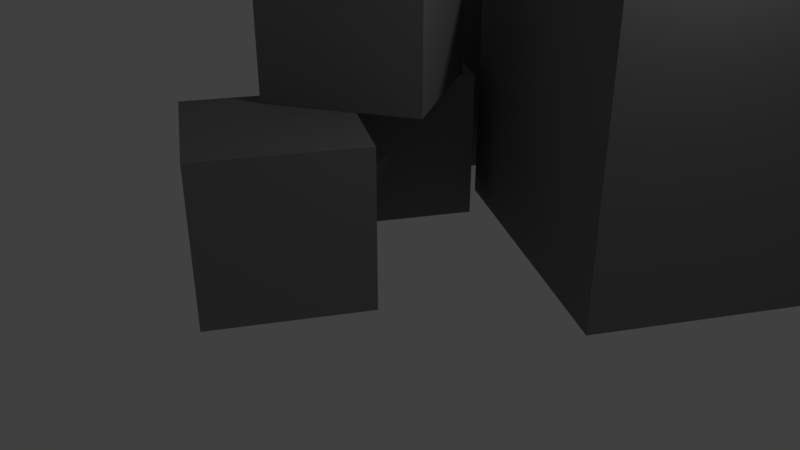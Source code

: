 # Source: Blocks.blend  (saved by Blender 2.79.0; exported with 4.5.12 LTS)
import bpy
from mathutils import Matrix  # noqa: F401  (used for matrix-valued properties, if any)

bpy.ops.wm.read_factory_settings(use_empty=True)
scene = bpy.context.scene
scene.name = 'Scene'

# ---- collections
col_collection_1 = bpy.data.collections.new('Collection 1'); scene.collection.children.link(col_collection_1)

# ---- materials (node trees are filled in below, after node groups)
mat_brickwall_tan = bpy.data.materials.new('brickwall_Tan')
mat_brickwall_tan.alpha_threshold = 0.0
mat_brickwall_tan.use_transparent_shadow = False
mat_brickwall_tan.diffuse_color = (0.2159, 0.2159, 0.2159, 1.0)
mat_brickwall_tan.roughness = 0.5
mat_brickwall = bpy.data.materials.new('brickwall')
mat_brickwall.alpha_threshold = 0.0
mat_brickwall.use_transparent_shadow = False
mat_brickwall.diffuse_color = (0.2159, 0.2159, 0.2159, 1.0)
mat_brickwall.roughness = 0.5
mat_brickwall_green = bpy.data.materials.new('brickwall_green')
mat_brickwall_green.alpha_threshold = 0.0
mat_brickwall_green.use_transparent_shadow = False
mat_brickwall_green.diffuse_color = (0.2159, 0.2159, 0.2159, 1.0)
mat_brickwall_green.roughness = 0.5
mat_brickwall_blue = bpy.data.materials.new('brickwall_blue')
mat_brickwall_blue.alpha_threshold = 0.0
mat_brickwall_blue.use_transparent_shadow = False
mat_brickwall_blue.diffuse_color = (0.2159, 0.2159, 0.2159, 1.0)
mat_brickwall_blue.roughness = 0.5

# ---- material node trees

# ---- world
world_world = bpy.data.worlds.new('World'); scene.world = world_world
world_world.color = (0.05088, 0.05088, 0.05088)
world_world.use_sun_shadow = False
world_world.sun_shadow_jitter_overblur = 0.0
world_world.cycles.sampling_method = 'MANUAL'

# ---- cameras
cam_camera = bpy.data.cameras.new('Camera')
cam_camera.clip_end = 100.0
cam_camera.lens = 35.0
cam_camera.sensor_width = 32.0
cam_camera.sensor_height = 18.0
cam_camera.ortho_scale = 7.314
cam_camera.dof.focus_distance = 0.0
cam_camera.dof.aperture_fstop = 128.0

# ---- lights
light_lamp = bpy.data.lights.new('Lamp', 'POINT')
light_lamp.transmission_factor = 0.0
light_lamp.cutoff_distance = 30.0
light_lamp.energy = 100.0
light_lamp.shadow_buffer_clip_start = 1.001
light_lamp.shadow_soft_size = 0.1
light_lamp.shadow_maximum_resolution = 0.006
light_lamp.use_absolute_resolution = True

# ---- meshes
me_block_mesh = bpy.data.meshes.new('block_mesh')
me_block_mesh.from_pydata([(108.4, -82.22, 200.0), (8.413, -255.4, 200.0), (8.413, -255.4, 0.0), (108.4, -82.22, 0.0), (-64.79, 17.78, 200.0), (-164.8, -155.4, 200.0), (-64.79, 17.78, 0.0), (-164.8, -155.4, 0.0), (81.89, 11.85, 400.4), (-91.31, -88.16, 400.4), (-91.31, -88.16, 200.4), (81.89, 11.85, 200.4), (-18.11, 185.0, 400.4), (-191.3, 85.05, 400.4), (-18.11, 185.0, 200.4), (-191.3, 85.05, 200.4), (3.557, 186.2, 200.0), (-96.44, 12.96, 200.0), (-96.44, 12.96, 1.526e-05), (3.557, 186.2, 1.526e-05), (-169.6, 286.2, 200.0), (-269.6, 113.0, 200.0), (-169.6, 286.2, 1.526e-05), (-269.6, 113.0, 1.526e-05), (24.99, 543.3, 300.2), (-125.0, 283.5, 300.2), (-125.0, 283.5, 0.25), (24.99, 543.3, 0.25), (-234.8, 693.3, 300.2), (-384.8, 433.5, 300.2), (-234.8, 693.3, 0.25), (-384.8, 433.5, 0.25), (504.3, 393.6, 400.5), (304.3, 47.14, 400.5), (304.3, 47.14, 0.5), (504.3, 393.6, 0.5), (157.9, 593.6, 400.5), (-42.06, 247.1, 400.5), (157.9, 593.6, 0.5), (-42.06, 247.1, 0.5)], [], [(17, 21, 23, 18), (23, 22, 19, 18), (27, 30, 28, 24), (12, 13, 9, 8), (18, 19, 16, 17), (3, 6, 4, 0), (39, 38, 35, 34), (15, 14, 11, 10), (37, 36, 38, 39), (4, 5, 1, 0), (36, 37, 33, 32), (25, 29, 31, 26), (11, 14, 12, 8), (5, 4, 6, 7), (7, 6, 3, 2), (34, 35, 32, 33), (1, 5, 7, 2), (33, 37, 39, 34), (26, 27, 24, 25), (2, 3, 0, 1), (21, 20, 22, 23), (9, 13, 15, 10), (19, 22, 20, 16), (35, 38, 36, 32), (10, 11, 8, 9), (31, 30, 27, 26), (20, 21, 17, 16), (13, 12, 14, 15), (29, 28, 30, 31), (28, 29, 25, 24)])
me_block_mesh.polygons.foreach_set('use_smooth', [True] * 30)
me_block_mesh.polygons.foreach_set('material_index', [2, 2, 3, 1, 2, 0, 0, 1, 0, 0, 0, 3, 1, 0, 0, 0, 0, 0, 3, 0, 2, 1, 2, 0, 1, 3, 2, 1, 3, 3])
_k = set([(0, 1), (0, 3), (0, 4), (1, 2), (1, 5), (2, 3), (2, 7), (3, 6), (4, 5), (4, 6), (5, 7), (6, 7), (8, 9), (8, 11), (8, 12), (9, 10), (9, 13), (10, 11), (10, 15), (11, 14), (12, 13), (12, 14), (13, 15), (14, 15), (16, 17), (16, 19), (16, 20), (17, 18), (17, 21), (18, 19), (18, 23), (19, 22), (20, 21), (20, 22), (21, 23), (22, 23), (24, 25), (24, 27), (24, 28), (25, 26), (25, 29), (26, 27), (26, 31), (27, 30), (28, 29), (28, 30), (29, 31), (30, 31), (32, 33), (32, 35), (32, 36), (33, 34), (33, 37), (34, 35), (34, 39), (35, 38), (36, 37), (36, 38), (37, 39), (38, 39)])
me_block_mesh.attributes.new('sharp_edge', 'BOOLEAN', 'EDGE').data.foreach_set('value', [ (min(e.vertices), max(e.vertices)) in _k for e in me_block_mesh.edges])
_uv = me_block_mesh.uv_layers.new(name='UVmap_0')
_uv.uv.foreach_set('vector', [0.0, 0.0, 1.0, 0.0, 1.0, 1.0, 0.0, 1.0, 0.0, 0.0, 1.0, 0.0, 1.0, 1.0, 0.0, 1.0, 0.0, 0.0, 1.0, 0.0, 1.0, 1.0, 0.0, 1.0, 0.0, 0.0, 1.0, 0.0, 1.0, 1.0, 0.0, 1.0, 0.0, 0.0, 1.0, 0.0, 1.0, 1.0, 0.0, 1.0, 0.0, 0.0, 1.0, 0.0, 1.0, 1.0, 0.0, 1.0, 0.0, 0.0, 1.0, 0.0, 1.0, 1.0, 0.0, 1.0, 0.0, 0.0, 1.0, 0.0, 1.0, 1.0, 0.0, 1.0, 0.0, 0.0, 1.0, 0.0, 1.0, 1.0, 0.0, 1.0, 0.0, 0.0, 1.0, 0.0, 1.0, 1.0, 0.0, 1.0, 0.0, 0.0, 1.0, 0.0, 1.0, 1.0, 0.0, 1.0, 0.0, 0.0, 1.0, 0.0, 1.0, 1.0, 0.0, 1.0, 0.0, 0.0, 1.0, 0.0, 1.0, 1.0, 0.0, 1.0, 0.0, 0.0, 1.0, 0.0, 1.0, 1.0, 0.0, 1.0, 0.0, 0.0, 1.0, 0.0, 1.0, 1.0, 0.0, 1.0, 0.0, 0.0, 1.0, 0.0, 1.0, 1.0, 0.0, 1.0, 0.0, 0.0, 1.0, 0.0, 1.0, 1.0, 0.0, 1.0, 0.0, 0.0, 1.0, 0.0, 1.0, 1.0, 0.0, 1.0, 0.0, 0.0, 1.0, 0.0, 1.0, 1.0, 0.0, 1.0, 0.0, 0.0, 1.0, 0.0, 1.0, 1.0, 0.0, 1.0, 0.0, 0.0, 1.0, 0.0, 1.0, 1.0, 0.0, 1.0, 0.0, 0.0, 1.0, 0.0, 1.0, 1.0, 0.0, 1.0, 0.0, 0.0, 1.0, 0.0, 1.0, 1.0, 0.0, 1.0, 0.0, 0.0, 1.0, 0.0, 1.0, 1.0, 0.0, 1.0, 0.0, 0.0, 1.0, 0.0, 1.0, 1.0, 0.0, 1.0, 0.0, 0.0, 1.0, 0.0, 1.0, 1.0, 0.0, 1.0, 0.0, 0.0, 1.0, 0.0, 1.0, 1.0, 0.0, 1.0, 0.0, 0.0, 1.0, 0.0, 1.0, 1.0, 0.0, 1.0, 0.0, 0.0, 1.0, 0.0, 1.0, 1.0, 0.0, 1.0, 0.0, 0.0, 1.0, 0.0, 1.0, 1.0, 0.0, 1.0])
_uv.active_render = True
_uv = me_block_mesh.uv_layers.new(name='UVmap_1')
_uv.uv.foreach_set('vector', [0.9756, 0.9701, 0.7539, 0.9701, 0.7539, 0.7483, 0.9756, 0.7483, 0.02548, 0.4849, 0.2473, 0.4849, 0.2473, 0.7068, 0.02548, 0.7068, 0.2654, 0.7512, 0.4873, 0.7512, 0.4873, 0.9729, 0.2654, 0.9729, 0.4893, 0.7078, 0.2673, 0.7078, 0.2673, 0.4863, 0.4893, 0.4863, 0.02623, 0.7512, 0.248, 0.7512, 0.248, 0.973, 0.02623, 0.973, 0.2654, 0.7512, 0.4873, 0.7512, 0.4873, 0.9729, 0.2654, 0.9729, 0.02548, 0.4849, 0.2473, 0.4849, 0.2473, 0.7068, 0.02548, 0.7068, 0.02548, 0.4849, 0.2473, 0.4849, 0.2473, 0.7068, 0.02548, 0.7068, 0.7329, 0.9711, 0.5112, 0.9711, 0.5112, 0.7493, 0.7329, 0.7493, 0.4893, 0.7078, 0.2673, 0.7078, 0.2673, 0.4863, 0.4893, 0.4863, 0.4893, 0.7078, 0.2673, 0.7078, 0.2673, 0.4863, 0.4893, 0.4863, 0.9756, 0.9701, 0.7539, 0.9701, 0.7539, 0.7483, 0.9756, 0.7483, 0.2654, 0.7512, 0.4873, 0.7512, 0.4873, 0.9729, 0.2654, 0.9729, 0.7329, 0.9711, 0.5112, 0.9711, 0.5112, 0.7493, 0.7329, 0.7493, 0.02548, 0.4849, 0.2473, 0.4849, 0.2473, 0.7068, 0.02548, 0.7068, 0.02623, 0.7512, 0.248, 0.7512, 0.248, 0.973, 0.02623, 0.973, 0.9756, 0.9701, 0.7539, 0.9701, 0.7539, 0.7483, 0.9756, 0.7483, 0.9756, 0.9701, 0.7539, 0.9701, 0.7539, 0.7483, 0.9756, 0.7483, 0.02623, 0.7512, 0.248, 0.7512, 0.248, 0.973, 0.02623, 0.973, 0.02623, 0.7512, 0.248, 0.7512, 0.248, 0.973, 0.02623, 0.973, 0.7329, 0.9711, 0.5112, 0.9711, 0.5112, 0.7493, 0.7329, 0.7493, 0.9756, 0.9701, 0.7539, 0.9701, 0.7539, 0.7483, 0.9756, 0.7483, 0.2654, 0.7512, 0.4873, 0.7512, 0.4873, 0.9729, 0.2654, 0.9729, 0.2654, 0.7512, 0.4873, 0.7512, 0.4873, 0.9729, 0.2654, 0.9729, 0.02623, 0.7512, 0.248, 0.7512, 0.248, 0.973, 0.02623, 0.973, 0.02548, 0.4849, 0.2473, 0.4849, 0.2473, 0.7068, 0.02548, 0.7068, 0.4893, 0.7078, 0.2673, 0.7078, 0.2673, 0.4863, 0.4893, 0.4863, 0.7329, 0.9711, 0.5112, 0.9711, 0.5112, 0.7493, 0.7329, 0.7493, 0.7329, 0.9711, 0.5112, 0.9711, 0.5112, 0.7493, 0.7329, 0.7493, 0.4893, 0.7078, 0.2673, 0.7078, 0.2673, 0.4863, 0.4893, 0.4863])
_uv = me_block_mesh.uv_layers.new(name='LightMapUV')
_uv.uv.foreach_set('vector', [0.8672, 0.7422, 0.9766, 0.7422, 0.9766, 0.6326, 0.8672, 0.6326, 0.007812, 0.1953, 0.1174, 0.1953, 0.1174, 0.3047, 0.007812, 0.3047, 0.5078, 0.3906, 0.6719, 0.3906, 0.6719, 0.5547, 0.5078, 0.5547, 0.3672, 0.2422, 0.4768, 0.2422, 0.4768, 0.1328, 0.3672, 0.1328, 0.9766, 0.1328, 0.8672, 0.1328, 0.8672, 0.2422, 0.9766, 0.2422, 0.7266, 0.1328, 0.6172, 0.1328, 0.6172, 0.2422, 0.7266, 0.2422, 0.007812, 0.7729, 0.2271, 0.7729, 0.2271, 0.9922, 0.007812, 0.9922, 0.2268, 0.1953, 0.1172, 0.1953, 0.1172, 0.3047, 0.2268, 0.3047, 0.4771, 0.9922, 0.2578, 0.9922, 0.2578, 0.7729, 0.4771, 0.7729, 0.4922, 0.3672, 0.6016, 0.3672, 0.6016, 0.2578, 0.4922, 0.2578, 0.9771, 0.9922, 0.7578, 0.9922, 0.7578, 0.7729, 0.9771, 0.7729, 0.8594, 0.7422, 0.6953, 0.7422, 0.6953, 0.5779, 0.8594, 0.5779, 0.4768, 0.2578, 0.3672, 0.2578, 0.3672, 0.3672, 0.4768, 0.3672, 0.6172, 0.3672, 0.7266, 0.3672, 0.7266, 0.2578, 0.6172, 0.2578, 0.8516, 0.2578, 0.7422, 0.2578, 0.7422, 0.3672, 0.8516, 0.3672, 0.5078, 0.7729, 0.7271, 0.7729, 0.7271, 0.9922, 0.5078, 0.9922, 0.8672, 0.3672, 0.9766, 0.3672, 0.9766, 0.2578, 0.8672, 0.2578, 0.4771, 0.7422, 0.2578, 0.7422, 0.2578, 0.5229, 0.4771, 0.5229, 0.1953, 0.3281, 0.3596, 0.3281, 0.3596, 0.4922, 0.1953, 0.4922, 0.007812, 0.07031, 0.1174, 0.07031, 0.1174, 0.1797, 0.007812, 0.1797, 0.2422, 0.3047, 0.3518, 0.3047, 0.3518, 0.1953, 0.2422, 0.1953, 0.8672, 0.6172, 0.9766, 0.6172, 0.9766, 0.5076, 0.8672, 0.5076, 0.8516, 0.1328, 0.7422, 0.1328, 0.7422, 0.2422, 0.8516, 0.2422, 0.007812, 0.5229, 0.2271, 0.5229, 0.2271, 0.7422, 0.007812, 0.7422, 0.9766, 0.3828, 0.8672, 0.3828, 0.8672, 0.4922, 0.9766, 0.4922, 0.5078, 0.5779, 0.6719, 0.5779, 0.6719, 0.7422, 0.5078, 0.7422, 0.4922, 0.2422, 0.6016, 0.2422, 0.6016, 0.1328, 0.4922, 0.1328, 0.3672, 0.4922, 0.4768, 0.4922, 0.4768, 0.3828, 0.3672, 0.3828, 0.8594, 0.5547, 0.6953, 0.5547, 0.6953, 0.3906, 0.8594, 0.3906, 0.1722, 0.4922, 0.007812, 0.4922, 0.007812, 0.3281, 0.1722, 0.3281])
me_block_mesh.materials.append(mat_brickwall_tan)
me_block_mesh.materials.append(mat_brickwall)
me_block_mesh.materials.append(mat_brickwall_green)
me_block_mesh.materials.append(mat_brickwall_blue)
me_block_mesh.use_remesh_preserve_volume = False
me_block_mesh.use_remesh_preserve_attributes = False
me_block_mesh.use_mirror_vertex_groups = False
me_block_mesh.update()
me_block_mesh.normals_split_custom_set([tuple(v) for v in zip(*[iter([-0.5029, -0.8644, 0.0, -0.5029, -0.8643, -1.634e-07, -0.5029, -0.8644, 1.58e-07, -0.5029, -0.8643, -1.467e-10, -0.007862, 1.129e-07, -1.0, -0.007862, 4.889e-07, -1.0, -0.007862, 1.127e-07, -1.0, -0.007862, -2.647e-07, -1.0, 0.497, 0.8678, 0.0, 0.497, 0.8678, 1.68e-07, 0.497, 0.8678, -1.174e-06, 0.497, 0.8677, 1.509e-10, -0.007862, 2.258e-07, 1.0, -0.007862, -1.504e-07, 1.0, -0.007862, -5.274e-07, 1.0, -0.007862, -1.506e-07, 1.0, 0.8644, -0.5029, 1.58e-07, 0.8643, -0.5029, -1.467e-10, 0.8644, -0.5029, 0.0, 0.8643, -0.5029, -1.634e-07, 0.497, 0.8677, 0.0, 0.497, 0.8678, 1.68e-07, 0.497, 0.8677, -1.649e-07, 0.497, 0.8678, 1.53e-10, -0.007862, 1.122e-07, -1.0, -0.007862, 4.889e-07, -1.0, -0.007862, 1.127e-07, -1.0, -0.007862, -2.645e-07, -1.0, -0.007862, -1.509e-07, -1.0, -0.007862, 2.254e-07, -1.0, -0.007862, -1.506e-07, -1.0, -0.007862, -5.278e-07, -1.0, -0.8677, 0.497, -1.649e-07, -0.8678, 0.497, 1.53e-10, -0.8677, 0.497, 0.0, -0.8678, 0.497, 1.68e-07, -0.007862, 4.892e-07, 1.0, -0.007862, 1.122e-07, 1.0, -0.007862, -2.633e-07, 1.0, -0.007862, 1.122e-07, 1.0, -0.007862, 4.892e-07, 1.0, -0.007862, 1.122e-07, 1.0, -0.007862, -2.633e-07, 1.0, -0.007862, 1.122e-07, 1.0, -0.5029, -0.8643, 0.0, -0.5029, -0.8643, -1.611e-07, -0.5029, -0.8643, 1.603e-07, -0.5029, -0.8643, -1.467e-10, 0.8644, 0.5029, 0.0, 0.8643, 0.5029, 1.611e-07, 0.8644, 0.5029, -1.58e-07, 0.8644, 0.5029, 1.446e-10, -0.8677, 0.497, -1.649e-07, -0.8678, 0.497, 1.53e-10, -0.8677, 0.497, 0.0, -0.8678, 0.497, 1.68e-07, -0.007862, 1.122e-07, -1.0, -0.007862, 4.889e-07, -1.0, -0.007862, 1.127e-07, -1.0, -0.007862, -2.645e-07, -1.0, 0.8643, -0.5029, 1.603e-07, 0.8643, -0.5029, -1.467e-10, 0.8643, -0.5029, 0.0, 0.8643, -0.5029, -1.611e-07, -0.5029, -0.8643, 0.0, -0.5029, -0.8643, -1.634e-07, -0.5029, -0.8643, 1.603e-07, -0.5029, -0.8643, -1.488e-10, -0.5029, -0.8644, 0.0, -0.5029, -0.8643, -1.611e-07, -0.5029, -0.8644, 1.58e-07, -0.5029, -0.8643, -1.467e-10, 0.8643, -0.5029, 1.626e-07, 0.8643, -0.5029, -1.467e-10, 0.8643, -0.5029, 0.0, 0.8643, -0.5029, -1.611e-07, 0.8644, -0.5029, 1.58e-07, 0.8643, -0.5029, -1.467e-10, 0.8644, -0.5029, 0.0, 0.8643, -0.5029, -1.611e-07, -0.8677, 0.497, -1.649e-07, -0.8678, 0.497, 1.53e-10, -0.8677, 0.497, 0.0, -0.8678, 0.497, 1.68e-07, -0.8678, -0.497, 0.0, -0.8678, -0.497, -1.68e-07, -0.8677, -0.497, 1.649e-07, -0.8677, -0.497, -1.509e-10, 0.497, 0.8677, 0.0, 0.497, 0.8678, 1.68e-07, 0.497, 0.8677, -1.649e-07, 0.497, 0.8678, 1.53e-10, 0.497, 0.8677, 0.0, 0.497, 0.8677, 1.657e-07, 0.497, 0.8677, -1.649e-07, 0.497, 0.8678, 1.53e-10, 0.497, -0.8678, 1.672e-07, 0.497, -0.8678, -1.53e-10, 0.497, -0.8678, 0.0, 0.497, -0.8678, -1.68e-07, -0.007862, 1.125e-07, -1.0, -0.007862, 4.892e-07, -1.0, -0.007862, 1.129e-07, -1.0, -0.007862, -2.643e-07, -1.0, -0.007862, 4.899e-07, 1.0, -0.007862, 1.12e-07, 1.0, -0.007862, -2.633e-07, 1.0, -0.007862, 1.122e-07, 1.0, -0.5029, 0.8643, -1.603e-07, -0.5029, 0.8643, 1.467e-10, -0.5029, 0.8643, 0.0, -0.5029, 0.8643, 1.611e-07, -0.8677, 0.497, -1.649e-07, -0.8677, 0.497, 1.509e-10, -0.8677, 0.497, 0.0, -0.8677, 0.497, 1.657e-07, -0.007862, 4.894e-07, 1.0, -0.007862, 1.125e-07, 1.0, -0.007862, -2.631e-07, 1.0, -0.007862, 1.125e-07, 1.0])] * 3)])

# ---- objects
ob_block_mesh = bpy.data.objects.new('block_mesh', me_block_mesh)
ob_lamp = bpy.data.objects.new('Lamp', light_lamp)
ob_camera = bpy.data.objects.new('Camera', cam_camera)

# ---- transforms, parenting, visibility, modifiers, constraints
ob_block_mesh.location = (0.0, 0.0, 0.0)
ob_block_mesh.scale = (0.01, 0.01, 0.01)
ob_block_mesh.color = (0.8, 0.8, 0.8, 1.0)
ob_block_mesh.lineart.crease_threshold = 0.0
ob_lamp.location = (4.076, 1.005, 5.904)
ob_lamp.rotation_euler = (0.6503, 0.05522, 1.866)
ob_lamp.lock_rotations_4d = False
ob_lamp.empty_display_type = 'ARROWS'
ob_lamp.color = (0.0, 0.0, 0.0, 0.0)
ob_lamp.lineart.crease_threshold = 0.0
ob_camera.location = (7.481, -6.508, 5.344)
ob_camera.rotation_euler = (1.109, 0.0, 0.8149)
ob_camera.lock_rotations_4d = False
ob_camera.empty_display_type = 'ARROWS'
ob_camera.color = (0.0, 0.0, 0.0, 0.0)
ob_camera.display_type = 'WIRE'
ob_camera.lineart.crease_threshold = 0.0

# ---- collection membership
col_collection_1.objects.link(ob_block_mesh)
col_collection_1.objects.link(ob_lamp)
col_collection_1.objects.link(ob_camera)

# ---- scene / render settings (as saved in the file)
scene.camera = ob_camera
scene.frame_start = 1; scene.frame_end = 250; scene.frame_set(1)
scene.render.engine = 'BLENDER_EEVEE_NEXT'
scene.render.resolution_percentage = 50
scene.render.fps = 25
scene.render.dither_intensity = 0.0
scene.cycles.use_denoising = False
scene.cycles.samples = 128
scene.cycles.sampling_pattern = 'TABULATED_SOBOL'
scene.cycles.use_adaptive_sampling = False
scene.cycles.use_light_tree = False
scene.cycles.blur_glossy = 0.0
scene.cycles.sample_clamp_indirect = 0.0
scene.view_settings.view_transform = 'Standard'
bpy.context.view_layer.update()
